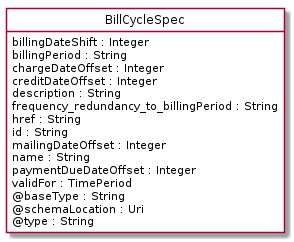

The diagram above was rendered by PlantUML. Its source (embedded in the PNG):
@startuml
hide circle
hide methods
hide stereotype
show <<Enumeration>> stereotype
skinparam class {
   BackgroundColor<<Enumeration>> #E6F5F7
   BackgroundColor<<Ref>> #FFFFE0
   BackgroundColor<<Pivot>> #FFFFFFF
   BackgroundColor<<SimpleType>> #E2F0DA
   BackgroundColor #FCF2E3
}

class BillCycleSpec <<Pivot>> {
    billingDateShift : Integer
    billingPeriod : String
    chargeDateOffset : Integer
    creditDateOffset : Integer
    description : String
    frequency_redundancy_to_billingPeriod : String
    href : String
    id : String
    mailingDateOffset : Integer
    name : String
    paymentDueDateOffset : Integer
    validFor : TimePeriod
    @baseType : String
    @schemaLocation : Uri
    @type : String
}


@enduml